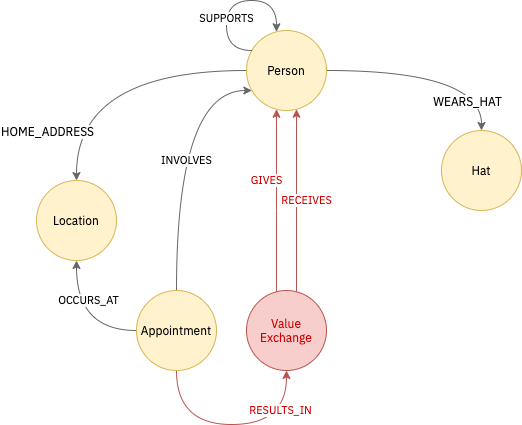

The diagram above was exported from draw.io. Its source (the exported page's mxGraphModel, read from the mxfile embedded in the PNG):
<mxGraphModel dx="1092" dy="816" grid="1" gridSize="10" guides="1" tooltips="1" connect="1" arrows="1" fold="1" page="1" pageScale="1" pageWidth="1169" pageHeight="827" math="0" shadow="0" extFonts="IBM Plex Sans^https://fonts.googleapis.com/css?family=IBM+Plex+Sans">
  <root>
    <mxCell id="0" />
    <mxCell id="1" parent="0" />
    <mxCell id="mCUQeH-sf4VWe1siv8cW-3" style="edgeStyle=orthogonalEdgeStyle;orthogonalLoop=1;jettySize=auto;html=1;curved=1;fontFamily=IBM Plex Sans;fillColor=#f5f5f5;strokeColor=#666666;" edge="1" parent="1" source="mCUQeH-sf4VWe1siv8cW-1" target="mCUQeH-sf4VWe1siv8cW-2">
      <mxGeometry relative="1" as="geometry" />
    </mxCell>
    <mxCell id="mCUQeH-sf4VWe1siv8cW-4" value="WEARS_HAT" style="text;html=1;align=center;verticalAlign=middle;resizable=0;points=[];labelBackgroundColor=#ffffff;fontFamily=IBM Plex Sans;" vertex="1" connectable="0" parent="mCUQeH-sf4VWe1siv8cW-3">
      <mxGeometry x="-0.013" y="-63" relative="1" as="geometry">
        <mxPoint x="34" y="-33" as="offset" />
      </mxGeometry>
    </mxCell>
    <mxCell id="mCUQeH-sf4VWe1siv8cW-11" style="edgeStyle=orthogonalEdgeStyle;curved=1;orthogonalLoop=1;jettySize=auto;html=1;fontFamily=IBM Plex Sans;fillColor=#f5f5f5;strokeColor=#666666;" edge="1" parent="1" source="mCUQeH-sf4VWe1siv8cW-1" target="mCUQeH-sf4VWe1siv8cW-9">
      <mxGeometry relative="1" as="geometry" />
    </mxCell>
    <mxCell id="mCUQeH-sf4VWe1siv8cW-12" value="HOME_ADDRESS" style="text;html=1;align=center;verticalAlign=middle;resizable=0;points=[];labelBackgroundColor=#ffffff;fontFamily=IBM Plex Sans;" vertex="1" connectable="0" parent="mCUQeH-sf4VWe1siv8cW-11">
      <mxGeometry x="-0.1027" y="17" relative="1" as="geometry">
        <mxPoint x="-74" y="43" as="offset" />
      </mxGeometry>
    </mxCell>
    <mxCell id="mCUQeH-sf4VWe1siv8cW-1" value="Person" style="ellipse;whiteSpace=wrap;html=1;aspect=fixed;fontFamily=IBM Plex Sans;FType=g;fillColor=#fff2cc;strokeColor=#d6b656;" vertex="1" parent="1">
      <mxGeometry x="340" y="270" width="80" height="80" as="geometry" />
    </mxCell>
    <mxCell id="mCUQeH-sf4VWe1siv8cW-2" value="Hat" style="ellipse;whiteSpace=wrap;html=1;aspect=fixed;fontFamily=IBM Plex Sans;FType=g;fillColor=#fff2cc;strokeColor=#d6b656;" vertex="1" parent="1">
      <mxGeometry x="535" y="370" width="80" height="80" as="geometry" />
    </mxCell>
    <mxCell id="mCUQeH-sf4VWe1siv8cW-5" value="Value Exchange" style="ellipse;whiteSpace=wrap;html=1;aspect=fixed;fontFamily=IBM Plex Sans;FType=g;fillColor=#f8cecc;strokeColor=#b85450;fontColor=#CC0000;" vertex="1" parent="1">
      <mxGeometry x="340" y="530" width="80" height="80" as="geometry" />
    </mxCell>
    <mxCell id="mCUQeH-sf4VWe1siv8cW-13" value="OCCURS_AT" style="edgeStyle=orthogonalEdgeStyle;curved=1;orthogonalLoop=1;jettySize=auto;html=1;fontFamily=IBM Plex Sans;fillColor=#f5f5f5;strokeColor=#666666;" edge="1" parent="1" source="mCUQeH-sf4VWe1siv8cW-7" target="mCUQeH-sf4VWe1siv8cW-9">
      <mxGeometry x="-0.2632" y="-30" relative="1" as="geometry">
        <mxPoint as="offset" />
      </mxGeometry>
    </mxCell>
    <mxCell id="mCUQeH-sf4VWe1siv8cW-14" value="INVOLVES" style="edgeStyle=orthogonalEdgeStyle;curved=1;orthogonalLoop=1;jettySize=auto;html=1;fontFamily=IBM Plex Sans;fillColor=#f5f5f5;strokeColor=#666666;" edge="1" parent="1" source="mCUQeH-sf4VWe1siv8cW-7" target="mCUQeH-sf4VWe1siv8cW-1">
      <mxGeometry x="-0.0558" y="-10" relative="1" as="geometry">
        <Array as="points">
          <mxPoint x="270" y="330" />
        </Array>
        <mxPoint as="offset" />
      </mxGeometry>
    </mxCell>
    <mxCell id="mCUQeH-sf4VWe1siv8cW-16" value="RESULTS_IN" style="edgeStyle=orthogonalEdgeStyle;curved=1;orthogonalLoop=1;jettySize=auto;html=1;fontFamily=IBM Plex Sans;fillColor=#f8cecc;strokeColor=#b85450;fontColor=#CC0000;" edge="1" parent="1" source="mCUQeH-sf4VWe1siv8cW-7" target="mCUQeH-sf4VWe1siv8cW-5">
      <mxGeometry x="0.4478" y="14" relative="1" as="geometry">
        <Array as="points">
          <mxPoint x="270" y="664" />
        </Array>
        <mxPoint as="offset" />
      </mxGeometry>
    </mxCell>
    <mxCell id="mCUQeH-sf4VWe1siv8cW-7" value="Appointment" style="ellipse;whiteSpace=wrap;html=1;aspect=fixed;fontFamily=IBM Plex Sans;FType=g;fillColor=#fff2cc;strokeColor=#d6b656;" vertex="1" parent="1">
      <mxGeometry x="230" y="530" width="80" height="80" as="geometry" />
    </mxCell>
    <mxCell id="mCUQeH-sf4VWe1siv8cW-9" value="Location" style="ellipse;whiteSpace=wrap;html=1;aspect=fixed;fontFamily=IBM Plex Sans;FType=g;fillColor=#fff2cc;strokeColor=#d6b656;" vertex="1" parent="1">
      <mxGeometry x="130" y="420" width="80" height="80" as="geometry" />
    </mxCell>
    <mxCell id="mCUQeH-sf4VWe1siv8cW-10" value="SUPPORTS" style="edgeStyle=orthogonalEdgeStyle;curved=1;orthogonalLoop=1;jettySize=auto;html=1;fontFamily=IBM Plex Sans;fillColor=#f5f5f5;strokeColor=#666666;" edge="1" parent="1" source="mCUQeH-sf4VWe1siv8cW-1" target="mCUQeH-sf4VWe1siv8cW-1">
      <mxGeometry x="-0.273" relative="1" as="geometry">
        <Array as="points">
          <mxPoint x="320" y="290" />
          <mxPoint x="320" y="240" />
          <mxPoint x="370" y="240" />
        </Array>
        <mxPoint as="offset" />
      </mxGeometry>
    </mxCell>
    <mxCell id="mCUQeH-sf4VWe1siv8cW-17" value="GIVES" style="edgeStyle=orthogonalEdgeStyle;curved=1;orthogonalLoop=1;jettySize=auto;html=1;fontFamily=IBM Plex Sans;fillColor=#f8cecc;strokeColor=#b85450;fontColor=#CC0000;" edge="1" parent="1" source="mCUQeH-sf4VWe1siv8cW-5" target="mCUQeH-sf4VWe1siv8cW-1">
      <mxGeometry x="0.2191" y="10" relative="1" as="geometry">
        <mxPoint x="370" y="440" as="sourcePoint" />
        <mxPoint x="450" y="400" as="targetPoint" />
        <Array as="points">
          <mxPoint x="370" y="450" />
          <mxPoint x="370" y="450" />
        </Array>
        <mxPoint as="offset" />
      </mxGeometry>
    </mxCell>
    <mxCell id="mCUQeH-sf4VWe1siv8cW-18" value="RECEIVES" style="edgeStyle=orthogonalEdgeStyle;curved=1;orthogonalLoop=1;jettySize=auto;html=1;fontFamily=IBM Plex Sans;fillColor=#f8cecc;strokeColor=#b85450;fontColor=#CC0000;" edge="1" parent="1" source="mCUQeH-sf4VWe1siv8cW-5" target="mCUQeH-sf4VWe1siv8cW-1">
      <mxGeometry y="-10" relative="1" as="geometry">
        <mxPoint x="440" y="540" as="sourcePoint" />
        <mxPoint x="390" y="360" as="targetPoint" />
        <Array as="points">
          <mxPoint x="390" y="440" />
          <mxPoint x="390" y="440" />
        </Array>
        <mxPoint as="offset" />
      </mxGeometry>
    </mxCell>
  </root>
</mxGraphModel>